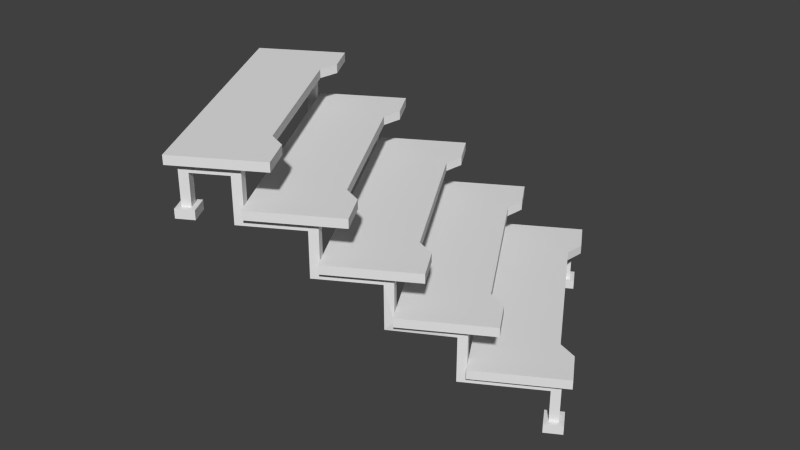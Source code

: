# Source: Modul_Treppe.blend  (saved by Blender 2.74.0; exported with 4.5.12 LTS)
import bpy
from mathutils import Matrix  # noqa: F401  (used for matrix-valued properties, if any)

bpy.ops.wm.read_factory_settings(use_empty=True)
scene = bpy.context.scene
scene.name = 'Scene'

# ---- collections
col_collection_12 = bpy.data.collections.new('Collection 12'); scene.collection.children.link(col_collection_12)

# ---- world
world_world = bpy.data.worlds.new('World'); scene.world = world_world
world_world.color = (0.05088, 0.05088, 0.05088)
world_world.use_sun_shadow = False
world_world.sun_shadow_jitter_overblur = 0.0
world_world.cycles.sampling_method = 'MANUAL'
world_world.cycles.sample_map_resolution = 256

# ---- meshes
me_plane_003 = bpy.data.meshes.new('Plane.003')
me_plane_003.from_pydata([(-0.6499, -0.9, -0.475), (-0.7082, -0.9, -0.475), (-0.6499, -0.95, -0.475), (-0.7082, -0.95, -0.475), (-0.7082, 0.8, 0.525), (-0.6499, 0.8, 0.525), (-0.7082, 0.85, 0.525), (-0.6499, 0.85, 0.525), (-0.7374, 0.875, 0.475), (-0.6207, 0.875, 0.475), (-0.6207, 0.875, 0.525), (-0.7374, 0.875, 0.525), (-0.6207, 0.775, 0.525), (-0.7374, 0.775, 0.525), (-0.7374, 0.775, 0.475), (-0.6207, 0.775, 0.475), (-0.6207, -0.875, -0.475), (-0.7374, -0.875, -0.475), (-0.6207, -0.975, -0.475), (-0.7374, -0.975, -0.475), (-0.6207, -0.875, -0.525), (-0.7374, -0.875, -0.525), (-0.6207, -0.975, -0.525), (-0.7374, -0.975, -0.525), (-0.7082, 0.8, 0.7), (-0.6499, 0.8, 0.7), (-0.7082, 0.85, 0.75), (-0.6499, 0.85, 0.75), (-0.7082, 0.6, 0.7), (-0.6499, 0.6, 0.7), (-0.7082, 0.55, 0.75), (-0.6499, 0.55, 0.75), (-0.7082, 0.6, 0.45), (-0.6499, 0.6, 0.45), (-0.7082, 0.55, 0.5), (-0.6499, 0.55, 0.5), (-0.7082, 0.25, 0.45), (-0.6499, 0.25, 0.45), (-0.7082, 0.2, 0.5), (-0.6499, 0.2, 0.5), (-0.7082, 0.25, 0.2), (-0.6499, 0.25, 0.2), (-0.7082, 0.2, 0.25), (-0.6499, 0.2, 0.25), (-0.7082, -0.1, 0.2), (-0.6499, -0.1, 0.2), (-0.7082, -0.15, 0.25), (-0.6499, -0.15, 0.25), (-0.6499, -0.1, -0.05), (-0.7082, -0.15, 5.96e-08), (-0.6499, -0.15, 5.96e-08), (-0.7082, -0.45, -0.05), (-0.6499, -0.45, -0.05), (-0.7082, -0.5, 5.96e-08), (-0.6499, -0.5, 5.96e-08), (-0.7082, -0.45, -0.3), (-0.6499, -0.45, -0.3), (-0.7082, -0.5, -0.25), (-0.6499, -0.5, -0.25), (-0.6499, -0.9, -0.3), (-0.7082, -0.9, -0.3), (-0.6499, -0.95, -0.25), (-0.7082, -0.95, -0.25), (0.7501, -0.9, -0.475), (0.6918, -0.9, -0.475), (0.7501, -0.95, -0.475), (0.6918, -0.95, -0.475), (0.6918, 0.8, 0.525), (0.7501, 0.8, 0.525), (0.6918, 0.85, 0.525), (0.7501, 0.85, 0.525), (0.6626, 0.875, 0.475), (0.7793, 0.875, 0.475), (0.7793, 0.875, 0.525), (0.6626, 0.875, 0.525), (0.7793, 0.775, 0.525), (0.6626, 0.775, 0.525), (0.6626, 0.775, 0.475), (0.7793, 0.775, 0.475), (0.7793, -0.875, -0.475), (0.6626, -0.875, -0.475), (0.7793, -0.975, -0.475), (0.6626, -0.975, -0.475), (0.7793, -0.875, -0.525), (0.6626, -0.875, -0.525), (0.7793, -0.975, -0.525), (0.6626, -0.975, -0.525), (0.6918, 0.8, 0.7), (0.7501, 0.8, 0.7), (0.6918, 0.85, 0.75), (0.7501, 0.85, 0.75), (0.6918, 0.6, 0.7), (0.7501, 0.6, 0.7), (0.6918, 0.55, 0.75), (0.7501, 0.55, 0.75), (0.6918, 0.6, 0.45), (0.7501, 0.6, 0.45), (0.6918, 0.55, 0.5), (0.7501, 0.55, 0.5), (0.6918, 0.25, 0.45), (0.7501, 0.25, 0.45), (0.6918, 0.2, 0.5), (0.7501, 0.2, 0.5), (0.6918, 0.25, 0.2), (0.7501, 0.25, 0.2), (0.6918, 0.2, 0.25), (0.7501, 0.2, 0.25), (0.6918, -0.1, 0.2), (0.7501, -0.1, 0.2), (0.6918, -0.15, 0.25), (0.7501, -0.15, 0.25), (0.7501, -0.1, -0.05), (0.6918, -0.15, 5.96e-08), (0.7501, -0.15, 5.96e-08), (0.6918, -0.45, -0.05), (0.7501, -0.45, -0.05), (0.6918, -0.5, 5.96e-08), (0.7501, -0.5, 5.96e-08), (0.6918, -0.45, -0.3), (0.7501, -0.45, -0.3), (0.6918, -0.5, -0.25), (0.7501, -0.5, -0.25), (0.7501, -0.9, -0.3), (0.6918, -0.9, -0.3), (0.7501, -0.95, -0.25), (0.6918, -0.95, -0.25), (-0.75, -1.0, -0.25), (0.8, -1.0, -0.25), (-0.75, 0.55, 0.5), (0.8, 0.55, 0.5), (-0.75, 0.05, 0.5), (-0.75, -0.3, 0.25), (-0.75, -0.5, -0.25), (0.8, -0.5, -0.25), (0.8, -0.15, 0.0), (0.8, 0.05, 0.5), (0.8, -0.65, 0.0), (-0.75, -0.65, 0.0), (0.8, -0.3, 0.25), (-0.75, -0.15, 0.0), (0.8, 0.2, 0.25), (-0.75, 0.2, 0.25), (-0.75, -1.0, -0.2), (0.8, -1.0, -0.2), (-0.75, 0.55, 0.55), (0.8, 0.55, 0.55), (-0.75, 0.05, 0.55), (-0.75, -0.3, 0.3), (-0.75, -0.5, -0.2), (0.8, -0.5, -0.2), (0.8, -0.15, 0.05), (0.8, 0.05, 0.55), (0.8, -0.65, 0.05), (-0.75, -0.65, 0.05), (0.8, -0.3, 0.3), (-0.75, -0.15, 0.05), (0.8, 0.2, 0.3), (-0.75, 0.2, 0.3), (-0.546, -1.0, -0.25), (-0.4509, -0.9285, -0.25), (0.5009, -0.9285, -0.25), (0.596, -1.0, -0.25), (0.596, 0.55, 0.5), (0.5009, 0.55, 0.5), (-0.4509, 0.55, 0.5), (-0.546, 0.55, 0.5), (0.596, -0.5, -0.25), (0.5009, -0.5, -0.25), (-0.4509, -0.5, -0.25), (-0.546, -0.5, -0.25), (0.596, -0.15, 0.0), (0.5009, -0.15, 0.0), (-0.4509, -0.15, 0.0), (-0.546, -0.15, 0.0), (0.596, 0.05, 0.5), (0.5009, 0.1215, 0.5), (-0.4509, 0.1215, 0.5), (-0.546, 0.05, 0.5), (0.596, -0.65, 0.0), (0.5009, -0.5785, 0.0), (-0.4509, -0.5785, 0.0), (-0.546, -0.65, 0.0), (0.596, -0.3, 0.25), (0.5009, -0.2285, 0.25), (-0.4509, -0.2285, 0.25), (-0.546, -0.3, 0.25), (0.596, 0.2, 0.25), (0.5009, 0.2, 0.25), (-0.4509, 0.2, 0.25), (-0.546, 0.2, 0.25), (-0.546, -1.0, -0.2), (-0.4509, -0.9285, -0.2), (0.5009, -0.9285, -0.2), (0.596, -1.0, -0.2), (0.596, 0.55, 0.55), (0.5009, 0.55, 0.55), (-0.4509, 0.55, 0.55), (-0.546, 0.55, 0.55), (0.596, -0.5, -0.2), (0.5009, -0.5, -0.2), (-0.4509, -0.5, -0.2), (-0.546, -0.5, -0.2), (0.596, -0.15, 0.05), (0.5009, -0.15, 0.05), (-0.4509, -0.15, 0.05), (-0.546, -0.15, 0.05), (0.596, 0.05, 0.55), (0.5009, 0.1215, 0.55), (-0.4509, 0.1215, 0.55), (-0.546, 0.05, 0.55), (0.596, -0.65, 0.05), (0.5009, -0.5785, 0.05), (-0.4509, -0.5785, 0.05), (-0.546, -0.65, 0.05), (0.596, -0.3, 0.3), (0.5009, -0.2285, 0.3), (-0.4509, -0.2285, 0.3), (-0.546, -0.3, 0.3), (0.596, 0.2, 0.3), (0.5009, 0.2, 0.3), (-0.4509, 0.2, 0.3), (-0.546, 0.2, 0.3), (-0.75, 0.9, 0.75), (0.8, 0.9, 0.75), (-0.75, 0.4, 0.75), (0.8, 0.4, 0.75), (-0.75, 0.9, 0.8), (0.8, 0.9, 0.8), (-0.75, 0.4, 0.8), (0.8, 0.4, 0.8), (0.596, 0.9, 0.75), (0.5009, 0.9, 0.75), (-0.4509, 0.9, 0.75), (-0.546, 0.9, 0.75), (0.596, 0.4, 0.75), (0.5009, 0.4715, 0.75), (-0.4509, 0.4715, 0.75), (-0.546, 0.4, 0.75), (0.596, 0.9, 0.8), (0.5009, 0.9, 0.8), (-0.4509, 0.9, 0.8), (-0.546, 0.9, 0.8), (0.596, 0.4, 0.8), (0.5009, 0.4715, 0.8), (-0.4509, 0.4715, 0.8), (-0.546, 0.4, 0.8), (0.6918, -0.1, 0.2), (0.7501, -0.1, 0.2), (0.6918, -0.15, 0.25), (0.6918, -0.1, -0.05), (0.7501, -0.1, -0.05), (0.6918, -0.15, 5.96e-08), (0.6918, -0.45, -0.05), (0.7501, -0.45, -0.05), (0.6918, -0.5, 5.96e-08), (-0.6999, -0.1, -0.05)], [], [(13, 11, 8, 14), (10, 12, 15, 9), (11, 10, 9, 8), (12, 13, 14, 15), (5, 4, 13, 12), (6, 7, 10, 11), (7, 5, 12, 10), (5, 7, 27, 25), (4, 6, 11, 13), (4, 5, 25, 24), (6, 4, 24, 26), (7, 6, 26, 27), (0, 2, 18, 16), (3, 1, 17, 19), (2, 3, 19, 18), (1, 0, 16, 17), (16, 18, 22, 20), (19, 17, 21, 23), (18, 19, 23, 22), (17, 16, 20, 21), (27, 31, 29, 25), (24, 25, 29, 28), (31, 30, 34, 35), (29, 31, 35, 33), (30, 28, 32, 34), (28, 29, 33, 32), (0, 1, 60, 59), (33, 35, 39, 37), (34, 32, 36, 38), (32, 33, 37, 36), (39, 38, 42, 43), (37, 39, 43, 41), (38, 36, 40, 42), (36, 37, 41, 40), (3, 2, 61, 62), (41, 43, 47, 45), (42, 40, 44, 46), (40, 41, 45, 44), (47, 46, 49, 50), (45, 47, 50, 48), (1, 3, 62, 60), (48, 50, 54, 52), (54, 53, 57, 58), (52, 54, 58, 56), (53, 51, 55, 57), (51, 52, 56, 55), (58, 61, 59, 56), (60, 55, 56, 59), (2, 0, 59, 61), (55, 60, 62, 57), (24, 28, 30, 26), (76, 74, 71, 77), (73, 75, 78, 72), (74, 73, 72, 71), (75, 76, 77, 78), (68, 67, 76, 75), (69, 70, 73, 74), (70, 68, 75, 73), (68, 70, 90, 88), (67, 69, 74, 76), (67, 68, 88, 87), (69, 67, 87, 89), (70, 69, 89, 90), (63, 65, 81, 79), (66, 64, 80, 82), (65, 66, 82, 81), (64, 63, 79, 80), (79, 81, 85, 83), (82, 80, 84, 86), (81, 82, 86, 85), (80, 79, 83, 84), (90, 94, 92, 88), (87, 88, 92, 91), (94, 93, 97, 98), (92, 94, 98, 96), (93, 91, 95, 97), (91, 92, 96, 95), (63, 64, 123, 122), (96, 98, 102, 100), (97, 95, 99, 101), (95, 96, 100, 99), (102, 101, 105, 106), (100, 102, 106, 104), (101, 99, 103, 105), (99, 100, 104, 103), (66, 65, 124, 125), (104, 106, 110, 108), (105, 103, 107, 109), (103, 104, 108, 107), (110, 109, 112, 113), (108, 110, 113, 111), (64, 66, 125, 123), (111, 113, 117, 115), (117, 116, 120, 121), (115, 117, 121, 119), (116, 114, 118, 120), (114, 115, 119, 118), (121, 124, 122, 119), (123, 118, 119, 122), (65, 63, 122, 124), (118, 123, 125, 120), (87, 91, 93, 89), (174, 162, 129, 135), (161, 166, 133, 127), (178, 170, 134, 136), (182, 186, 140, 138), (206, 151, 145, 194), (193, 143, 149, 198), (210, 152, 150, 202), (214, 154, 156, 218), (138, 140, 156, 154), (127, 133, 149, 143), (141, 131, 147, 157), (165, 128, 144, 197), (182, 138, 154, 214), (161, 127, 143, 193), (174, 135, 151, 206), (169, 132, 148, 201), (136, 134, 150, 152), (139, 137, 153, 155), (128, 130, 146, 144), (189, 141, 157, 221), (135, 129, 145, 151), (178, 136, 152, 210), (132, 126, 142, 148), (173, 139, 155, 205), (134, 170, 202, 150), (170, 171, 203, 202), (171, 172, 204, 203), (172, 173, 205, 204), (137, 181, 213, 153), (181, 180, 212, 213), (180, 179, 211, 212), (179, 178, 210, 211), (140, 186, 218, 156), (186, 187, 219, 218), (187, 188, 220, 219), (188, 189, 221, 220), (133, 166, 198, 149), (166, 167, 199, 198), (167, 168, 200, 199), (168, 169, 201, 200), (130, 177, 209, 146), (177, 176, 208, 209), (176, 175, 207, 208), (175, 174, 206, 207), (126, 158, 190, 142), (158, 159, 191, 190), (159, 160, 192, 191), (160, 161, 193, 192), (131, 185, 217, 147), (185, 184, 216, 217), (184, 183, 215, 216), (183, 182, 214, 215), (129, 162, 194, 145), (162, 163, 195, 194), (163, 164, 196, 195), (164, 165, 197, 196), (147, 217, 221, 157), (217, 216, 220, 221), (216, 215, 219, 220), (215, 214, 218, 219), (153, 213, 205, 155), (213, 212, 204, 205), (212, 211, 203, 204), (211, 210, 202, 203), (142, 190, 201, 148), (190, 191, 200, 201), (191, 192, 199, 200), (192, 193, 198, 199), (146, 209, 197, 144), (209, 208, 196, 197), (208, 207, 195, 196), (207, 206, 194, 195), (131, 141, 189, 185), (185, 189, 188, 184), (184, 188, 187, 183), (183, 187, 186, 182), (137, 139, 173, 181), (181, 173, 172, 180), (180, 172, 171, 179), (179, 171, 170, 178), (126, 132, 169, 158), (158, 169, 168, 159), (159, 168, 167, 160), (160, 167, 166, 161), (130, 128, 165, 177), (177, 165, 164, 176), (176, 164, 163, 175), (175, 163, 162, 174), (234, 230, 223, 225), (242, 229, 227, 238), (233, 222, 226, 241), (234, 225, 229, 242), (222, 224, 228, 226), (225, 223, 227, 229), (224, 237, 245, 228), (237, 236, 244, 245), (236, 235, 243, 244), (235, 234, 242, 243), (223, 230, 238, 227), (230, 231, 239, 238), (231, 232, 240, 239), (232, 233, 241, 240), (228, 245, 241, 226), (245, 244, 240, 241), (244, 243, 239, 240), (243, 242, 238, 239), (224, 222, 233, 237), (237, 233, 232, 236), (236, 232, 231, 235), (235, 231, 230, 234), (248, 246, 249, 251), (246, 247, 250, 249), (251, 249, 252, 254), (249, 250, 253, 252), (44, 45, 48, 255), (44, 255, 49, 46), (51, 255, 48, 52), (51, 53, 49, 255)])
me_plane_003.use_remesh_preserve_volume = False
me_plane_003.use_remesh_preserve_attributes = False
me_plane_003.use_mirror_vertex_groups = False
me_plane_003.update()

# ---- objects
ob_treppe = bpy.data.objects.new('Treppe', me_plane_003)

# ---- transforms, parenting, visibility, modifiers, constraints
ob_treppe.location = (-3.204, -1.85, 0.0)
ob_treppe.rotation_euler = (0.0, -0.0, 2.094)
ob_treppe.lineart.crease_threshold = 0.0

# ---- collection membership
col_collection_12.objects.link(ob_treppe)

# ---- scene / render settings (as saved in the file)
scene.frame_start = 1; scene.frame_end = 250; scene.frame_set(1)
scene.render.engine = 'BLENDER_EEVEE_NEXT'
scene.render.resolution_percentage = 50
scene.render.dither_intensity = 0.0
scene.cycles.use_denoising = False
scene.cycles.samples = 10
scene.cycles.sampling_pattern = 'TABULATED_SOBOL'
scene.cycles.light_sampling_threshold = 0.0
scene.cycles.use_adaptive_sampling = False
scene.cycles.use_light_tree = False
scene.cycles.blur_glossy = 0.0
scene.cycles.pixel_filter_type = 'GAUSSIAN'
scene.cycles.sample_clamp_indirect = 0.0
scene.view_settings.view_transform = 'Standard'
bpy.context.view_layer.update()

# ---- added for rendering (the .blend has no active camera and no usable light): camera, sun
cam_auto = bpy.data.cameras.new('AutoCamera')
cam_auto.lens = 50.0
cam_auto.sensor_width = 36.0
cam_auto.clip_end = 1000.0
ob_auto_camera = bpy.data.objects.new('AutoCamera', cam_auto)
scene.collection.objects.link(ob_auto_camera)
ob_auto_camera.location = (0.145603, -5.78626, 2.79278)
ob_auto_camera.rotation_euler = (1.09748, -7.21219e-08, 0.694738)
scene.camera = ob_auto_camera
light_auto_sun = bpy.data.lights.new('AutoSun', 'SUN')
light_auto_sun.energy = 3.0
light_auto_sun.angle = 0.0523599
ob_auto_sun = bpy.data.objects.new('AutoSun', light_auto_sun)
scene.collection.objects.link(ob_auto_sun)
ob_auto_sun.rotation_euler = (0.872665, 0.174533, 0.523599)
bpy.context.view_layer.update()
